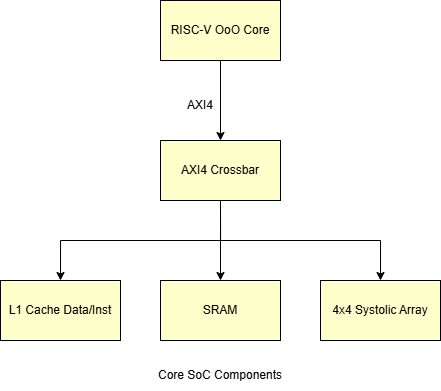

The diagram above was exported from draw.io. Its source (the exported page's mxGraphModel, read from the mxfile embedded in the PNG):
<mxGraphModel dx="834" dy="564" grid="0" gridSize="10" guides="1" tooltips="1" connect="1" arrows="1" fold="1" page="1" pageScale="1" pageWidth="850" pageHeight="1100" math="0" shadow="0">
  <root>
    <mxCell id="0" />
    <mxCell id="1" parent="0" />
    <mxCell id="avlu2zhTX2uSKYbIzdqb-8" edge="1" parent="1" source="avlu2zhTX2uSKYbIzdqb-1" style="edgeStyle=orthogonalEdgeStyle;rounded=0;orthogonalLoop=1;jettySize=auto;html=1;exitX=0.5;exitY=1;exitDx=0;exitDy=0;entryX=0.5;entryY=0;entryDx=0;entryDy=0;" target="avlu2zhTX2uSKYbIzdqb-2">
      <mxGeometry relative="1" as="geometry" />
    </mxCell>
    <mxCell id="avlu2zhTX2uSKYbIzdqb-9" edge="1" parent="1" source="avlu2zhTX2uSKYbIzdqb-1" style="edgeStyle=orthogonalEdgeStyle;rounded=0;orthogonalLoop=1;jettySize=auto;html=1;exitX=0.5;exitY=1;exitDx=0;exitDy=0;entryX=0.5;entryY=0;entryDx=0;entryDy=0;" target="avlu2zhTX2uSKYbIzdqb-5">
      <mxGeometry relative="1" as="geometry" />
    </mxCell>
    <mxCell id="avlu2zhTX2uSKYbIzdqb-10" edge="1" parent="1" source="avlu2zhTX2uSKYbIzdqb-1" style="edgeStyle=orthogonalEdgeStyle;rounded=0;orthogonalLoop=1;jettySize=auto;html=1;exitX=0.5;exitY=1;exitDx=0;exitDy=0;entryX=0.5;entryY=0;entryDx=0;entryDy=0;" target="avlu2zhTX2uSKYbIzdqb-3">
      <mxGeometry relative="1" as="geometry" />
    </mxCell>
    <mxCell id="avlu2zhTX2uSKYbIzdqb-1" parent="1" style="rounded=0;whiteSpace=wrap;html=1;fillColor=#FFFFCC;" value="AXI4 Crossbar" vertex="1">
      <mxGeometry height="60" width="120" x="365" y="260" as="geometry" />
    </mxCell>
    <mxCell id="avlu2zhTX2uSKYbIzdqb-2" parent="1" style="rounded=0;whiteSpace=wrap;html=1;fillColor=#FFFFCC;" value="SRAM" vertex="1">
      <mxGeometry height="60" width="120" x="365" y="400" as="geometry" />
    </mxCell>
    <mxCell id="avlu2zhTX2uSKYbIzdqb-3" parent="1" style="rounded=0;whiteSpace=wrap;html=1;fillColor=#FFFFCC;" value="L1 Cache Data/Inst" vertex="1">
      <mxGeometry height="60" width="120" x="205" y="400" as="geometry" />
    </mxCell>
    <mxCell id="avlu2zhTX2uSKYbIzdqb-4" parent="1" style="rounded=0;whiteSpace=wrap;html=1;fillColor=#FFFFCC;" value="RISC-V OoO Core" vertex="1">
      <mxGeometry height="60" width="120" x="365" y="120" as="geometry" />
    </mxCell>
    <mxCell id="avlu2zhTX2uSKYbIzdqb-5" parent="1" style="rounded=0;whiteSpace=wrap;html=1;fillColor=#FFFFCC;" value="4x4 Systolic Array" vertex="1">
      <mxGeometry height="60" width="120" x="525" y="400" as="geometry" />
    </mxCell>
    <mxCell id="avlu2zhTX2uSKYbIzdqb-6" edge="1" parent="1" source="avlu2zhTX2uSKYbIzdqb-4" style="endArrow=classic;html=1;rounded=0;exitX=0.5;exitY=1;exitDx=0;exitDy=0;entryX=0.5;entryY=0;entryDx=0;entryDy=0;" target="avlu2zhTX2uSKYbIzdqb-1" value="">
      <mxGeometry height="50" relative="1" width="50" as="geometry">
        <mxPoint x="415" y="400" as="sourcePoint" />
        <mxPoint x="465" y="350" as="targetPoint" />
      </mxGeometry>
    </mxCell>
    <mxCell id="avlu2zhTX2uSKYbIzdqb-7" parent="1" style="text;html=1;whiteSpace=wrap;strokeColor=none;fillColor=none;align=center;verticalAlign=middle;rounded=0;" value="AXI4" vertex="1">
      <mxGeometry height="30" width="60" x="375" y="210" as="geometry" />
    </mxCell>
    <mxCell id="avlu2zhTX2uSKYbIzdqb-11" parent="1" style="text;html=1;whiteSpace=wrap;strokeColor=none;fillColor=none;align=center;verticalAlign=middle;rounded=0;" value="Core SoC Components" vertex="1">
      <mxGeometry height="30" width="190" x="330" y="480" as="geometry" />
    </mxCell>
  </root>
</mxGraphModel>